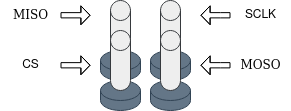

The diagram above was exported from draw.io. Its source (the exported page's mxGraphModel, read from the mxfile embedded in the PNG):
<mxGraphModel dx="1520" dy="344" grid="1" gridSize="10" guides="1" tooltips="1" connect="1" arrows="1" fold="1" page="1" pageScale="1" pageWidth="850" pageHeight="1100" math="0" shadow="0">
  <root>
    <mxCell id="0" />
    <mxCell id="1" parent="0" />
    <mxCell id="23I5zSmwkRz_21FL0_lf-3" value="" style="shape=cylinder3;whiteSpace=wrap;html=1;boundedLbl=1;backgroundOutline=1;size=10;fillColor=#647687;strokeColor=#314354;fontColor=#ffffff;" vertex="1" parent="1">
      <mxGeometry x="90" y="260" width="40" height="30" as="geometry" />
    </mxCell>
    <mxCell id="23I5zSmwkRz_21FL0_lf-2" value="" style="shape=cylinder3;whiteSpace=wrap;html=1;boundedLbl=1;backgroundOutline=1;size=10;fillColor=#eeeeee;strokeColor=#36393d;" vertex="1" parent="1">
      <mxGeometry x="100" y="210" width="20" height="60" as="geometry" />
    </mxCell>
    <mxCell id="23I5zSmwkRz_21FL0_lf-6" value="" style="shape=cylinder3;whiteSpace=wrap;html=1;boundedLbl=1;backgroundOutline=1;size=10;fillColor=#647687;strokeColor=#314354;fontColor=#ffffff;" vertex="1" parent="1">
      <mxGeometry x="90" y="290" width="40" height="30" as="geometry" />
    </mxCell>
    <mxCell id="23I5zSmwkRz_21FL0_lf-7" value="" style="shape=cylinder3;whiteSpace=wrap;html=1;boundedLbl=1;backgroundOutline=1;size=10;fillColor=#eeeeee;strokeColor=#36393d;" vertex="1" parent="1">
      <mxGeometry x="100" y="240" width="20" height="60" as="geometry" />
    </mxCell>
    <mxCell id="23I5zSmwkRz_21FL0_lf-8" value="" style="shape=cylinder3;whiteSpace=wrap;html=1;boundedLbl=1;backgroundOutline=1;size=10;fillColor=#647687;strokeColor=#314354;fontColor=#ffffff;" vertex="1" parent="1">
      <mxGeometry x="140" y="260" width="40" height="30" as="geometry" />
    </mxCell>
    <mxCell id="23I5zSmwkRz_21FL0_lf-9" value="" style="shape=cylinder3;whiteSpace=wrap;html=1;boundedLbl=1;backgroundOutline=1;size=10;fillColor=#eeeeee;strokeColor=#36393d;" vertex="1" parent="1">
      <mxGeometry x="150" y="210" width="20" height="60" as="geometry" />
    </mxCell>
    <mxCell id="23I5zSmwkRz_21FL0_lf-10" value="" style="shape=cylinder3;whiteSpace=wrap;html=1;boundedLbl=1;backgroundOutline=1;size=10;fillColor=#647687;strokeColor=#314354;fontColor=#ffffff;" vertex="1" parent="1">
      <mxGeometry x="140" y="290" width="40" height="30" as="geometry" />
    </mxCell>
    <mxCell id="23I5zSmwkRz_21FL0_lf-11" value="" style="shape=cylinder3;whiteSpace=wrap;html=1;boundedLbl=1;backgroundOutline=1;size=10;fillColor=#eeeeee;strokeColor=#36393d;" vertex="1" parent="1">
      <mxGeometry x="150" y="240" width="20" height="60" as="geometry" />
    </mxCell>
    <mxCell id="23I5zSmwkRz_21FL0_lf-13" value="&lt;font face=&quot;Verdana&quot;&gt;MISO&lt;/font&gt;" style="text;html=1;align=center;verticalAlign=middle;resizable=0;points=[];autosize=1;strokeColor=none;fillColor=none;" vertex="1" parent="1">
      <mxGeometry x="-10" y="210" width="60" height="30" as="geometry" />
    </mxCell>
    <mxCell id="23I5zSmwkRz_21FL0_lf-15" value="CS" style="text;html=1;align=center;verticalAlign=middle;resizable=0;points=[];autosize=1;strokeColor=none;fillColor=none;" vertex="1" parent="1">
      <mxGeometry y="260" width="40" height="30" as="geometry" />
    </mxCell>
    <mxCell id="23I5zSmwkRz_21FL0_lf-19" value="" style="shape=flexArrow;endArrow=classic;html=1;rounded=0;fontFamily=Verdana;width=5.238095238095238;endSize=2.6999999999999997;endWidth=12.585034013605442;" edge="1" parent="1">
      <mxGeometry width="50" height="50" relative="1" as="geometry">
        <mxPoint x="50" y="224.76000000000002" as="sourcePoint" />
        <mxPoint x="80" y="224.76000000000002" as="targetPoint" />
        <Array as="points">
          <mxPoint x="70" y="224.76000000000002" />
        </Array>
      </mxGeometry>
    </mxCell>
    <mxCell id="23I5zSmwkRz_21FL0_lf-20" value="" style="shape=flexArrow;endArrow=classic;html=1;rounded=0;fontFamily=Verdana;width=5.238095238095238;endSize=2.6999999999999997;endWidth=12.585034013605442;" edge="1" parent="1">
      <mxGeometry width="50" height="50" relative="1" as="geometry">
        <mxPoint x="50" y="274.76" as="sourcePoint" />
        <mxPoint x="80" y="274.76" as="targetPoint" />
        <Array as="points">
          <mxPoint x="70" y="274.76" />
        </Array>
      </mxGeometry>
    </mxCell>
    <mxCell id="23I5zSmwkRz_21FL0_lf-21" value="" style="shape=flexArrow;endArrow=none;html=1;rounded=0;fontFamily=Verdana;width=5.238095238095238;endSize=2.6999999999999997;endWidth=12.585034013605442;startArrow=block;endFill=0;startWidth=12.585034013605442;startSize=2.6999999999999997;" edge="1" parent="1">
      <mxGeometry width="50" height="50" relative="1" as="geometry">
        <mxPoint x="190" y="224.76" as="sourcePoint" />
        <mxPoint x="220" y="224.76" as="targetPoint" />
        <Array as="points">
          <mxPoint x="210" y="224.76000000000002" />
        </Array>
      </mxGeometry>
    </mxCell>
    <mxCell id="23I5zSmwkRz_21FL0_lf-22" value="SCLK" style="text;html=1;align=center;verticalAlign=middle;resizable=0;points=[];autosize=1;strokeColor=none;fillColor=none;" vertex="1" parent="1">
      <mxGeometry x="225" y="210" width="50" height="30" as="geometry" />
    </mxCell>
    <mxCell id="23I5zSmwkRz_21FL0_lf-23" value="" style="shape=flexArrow;endArrow=none;html=1;rounded=0;fontFamily=Verdana;width=5.238095238095238;endSize=2.6999999999999997;endWidth=12.585034013605442;startArrow=block;endFill=0;startWidth=12.585034013605442;startSize=2.6999999999999997;" edge="1" parent="1">
      <mxGeometry width="50" height="50" relative="1" as="geometry">
        <mxPoint x="190" y="274.76" as="sourcePoint" />
        <mxPoint x="220" y="274.76" as="targetPoint" />
        <Array as="points">
          <mxPoint x="210" y="274.76" />
        </Array>
      </mxGeometry>
    </mxCell>
    <mxCell id="23I5zSmwkRz_21FL0_lf-24" value="&lt;font face=&quot;Verdana&quot;&gt;MOSO&lt;/font&gt;" style="text;html=1;align=center;verticalAlign=middle;resizable=0;points=[];autosize=1;strokeColor=none;fillColor=none;" vertex="1" parent="1">
      <mxGeometry x="220" y="260" width="60" height="30" as="geometry" />
    </mxCell>
  </root>
</mxGraphModel>